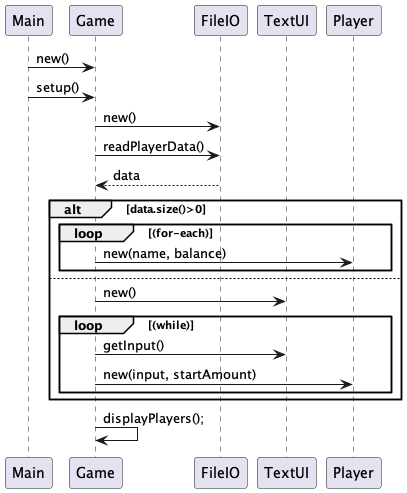

The diagram above was rendered by PlantUML. Its source (embedded in the PNG):
@startuml
'https://plantuml.com/sequence-diagram
Participant Main
Participant Game
Participant FileIO
Participant TextUI
Participant Player

Main -> Game: new()
Main -> Game: setup()
Game -> FileIO: new()
Game -> FileIO: readPlayerData()
FileIO --> Game: data

alt data.size()>0
loop (for-each)
Game -> Player: new(name, balance)
end

else
Game -> TextUI: new()

loop (while)
Game -> TextUI: getInput()
Game -> Player: new(input, startAmount)
end

end


'... følg metodekaldene i Game.setup og tegn dem ind som vandrette streger
' returnering af værdier fra en metode *kan* vises med en stiplet pil: <--
' brug alt-else-end til at vise betingelser
' brug loop til at vise gentagelser

Game -> Game : displayPlayers();

@enduml